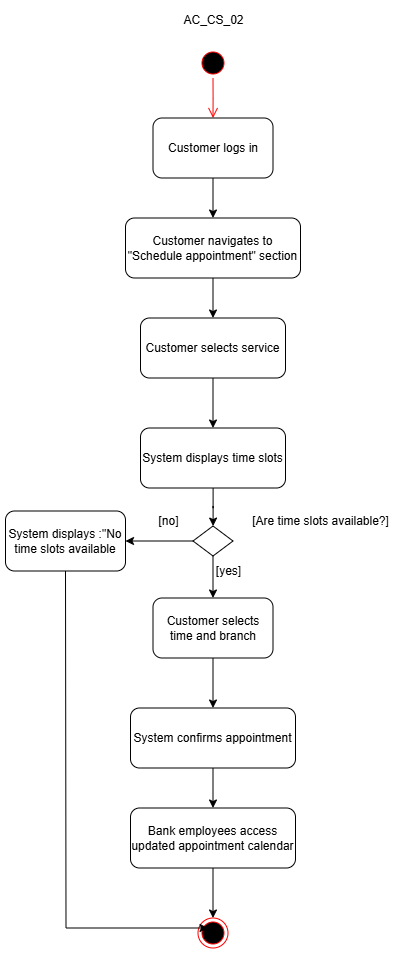

The diagram above was exported from draw.io. Its source (the exported page's mxGraphModel, read from the mxfile embedded in the PNG):
<mxGraphModel dx="2884" dy="1192" grid="0" gridSize="10" guides="1" tooltips="1" connect="1" arrows="1" fold="1" page="0" pageScale="1" pageWidth="1100" pageHeight="850" math="0" shadow="0">
  <root>
    <mxCell id="0" />
    <mxCell id="1" parent="0" />
    <mxCell id="2" value="" style="ellipse;html=1;shape=startState;fillColor=#000000;strokeColor=#ff0000;" vertex="1" parent="1">
      <mxGeometry x="387.5" y="1867.5" width="30" height="30" as="geometry" />
    </mxCell>
    <mxCell id="3" value="" style="edgeStyle=orthogonalEdgeStyle;html=1;verticalAlign=bottom;endArrow=open;endSize=8;strokeColor=#ff0000;rounded=0;" edge="1" source="2" parent="1">
      <mxGeometry relative="1" as="geometry">
        <mxPoint x="402.5" y="1937.5" as="targetPoint" />
      </mxGeometry>
    </mxCell>
    <mxCell id="4" value="" style="edgeStyle=orthogonalEdgeStyle;rounded=0;orthogonalLoop=1;jettySize=auto;html=1;" edge="1" source="5" target="7" parent="1">
      <mxGeometry relative="1" as="geometry" />
    </mxCell>
    <mxCell id="5" value="Customer logs in" style="rounded=1;whiteSpace=wrap;html=1;" vertex="1" parent="1">
      <mxGeometry x="342.5" y="1937.5" width="120" height="60" as="geometry" />
    </mxCell>
    <mxCell id="6" value="" style="edgeStyle=orthogonalEdgeStyle;rounded=0;orthogonalLoop=1;jettySize=auto;html=1;" edge="1" source="7" target="9" parent="1">
      <mxGeometry relative="1" as="geometry" />
    </mxCell>
    <mxCell id="7" value="Customer navigates to &quot;Schedule appointment&quot; section" style="rounded=1;whiteSpace=wrap;html=1;" vertex="1" parent="1">
      <mxGeometry x="315" y="2037.5" width="175" height="60" as="geometry" />
    </mxCell>
    <mxCell id="8" value="" style="edgeStyle=orthogonalEdgeStyle;rounded=0;orthogonalLoop=1;jettySize=auto;html=1;" edge="1" source="9" target="11" parent="1">
      <mxGeometry relative="1" as="geometry" />
    </mxCell>
    <mxCell id="9" value="Customer selects service" style="whiteSpace=wrap;html=1;rounded=1;" vertex="1" parent="1">
      <mxGeometry x="330" y="2137.5" width="145" height="60" as="geometry" />
    </mxCell>
    <mxCell id="10" value="" style="edgeStyle=orthogonalEdgeStyle;rounded=0;orthogonalLoop=1;jettySize=auto;html=1;" edge="1" source="11" target="14" parent="1">
      <mxGeometry relative="1" as="geometry" />
    </mxCell>
    <mxCell id="11" value="System displays time slots" style="whiteSpace=wrap;html=1;rounded=1;" vertex="1" parent="1">
      <mxGeometry x="330" y="2247.5" width="145" height="60" as="geometry" />
    </mxCell>
    <mxCell id="12" value="" style="edgeStyle=orthogonalEdgeStyle;rounded=0;orthogonalLoop=1;jettySize=auto;html=1;" edge="1" source="14" target="16" parent="1">
      <mxGeometry relative="1" as="geometry" />
    </mxCell>
    <mxCell id="13" value="" style="edgeStyle=orthogonalEdgeStyle;rounded=0;orthogonalLoop=1;jettySize=auto;html=1;" edge="1" source="14" target="21" parent="1">
      <mxGeometry relative="1" as="geometry" />
    </mxCell>
    <mxCell id="14" value="" style="rhombus;whiteSpace=wrap;html=1;" vertex="1" parent="1">
      <mxGeometry x="382.5" y="2345.5" width="40" height="30" as="geometry" />
    </mxCell>
    <mxCell id="15" value="" style="edgeStyle=orthogonalEdgeStyle;rounded=0;orthogonalLoop=1;jettySize=auto;html=1;" edge="1" source="16" target="18" parent="1">
      <mxGeometry relative="1" as="geometry" />
    </mxCell>
    <mxCell id="16" value="Customer selects time and branch" style="rounded=1;whiteSpace=wrap;html=1;" vertex="1" parent="1">
      <mxGeometry x="342.5" y="2417.5" width="120" height="60" as="geometry" />
    </mxCell>
    <mxCell id="17" value="" style="edgeStyle=orthogonalEdgeStyle;rounded=0;orthogonalLoop=1;jettySize=auto;html=1;" edge="1" source="18" target="20" parent="1">
      <mxGeometry relative="1" as="geometry" />
    </mxCell>
    <mxCell id="18" value="System confirms appointment" style="whiteSpace=wrap;html=1;rounded=1;" vertex="1" parent="1">
      <mxGeometry x="320" y="2527.5" width="165" height="60" as="geometry" />
    </mxCell>
    <mxCell id="19" value="" style="edgeStyle=orthogonalEdgeStyle;rounded=0;orthogonalLoop=1;jettySize=auto;html=1;" edge="1" source="20" target="25" parent="1">
      <mxGeometry relative="1" as="geometry" />
    </mxCell>
    <mxCell id="20" value="Bank employees access updated appointment calendar" style="whiteSpace=wrap;html=1;rounded=1;" vertex="1" parent="1">
      <mxGeometry x="320" y="2627.5" width="165" height="60" as="geometry" />
    </mxCell>
    <mxCell id="21" value="System displays :&quot;No time slots available" style="rounded=1;whiteSpace=wrap;html=1;" vertex="1" parent="1">
      <mxGeometry x="195" y="2330.5" width="120" height="60" as="geometry" />
    </mxCell>
    <mxCell id="22" value="[no]" style="text;html=1;align=center;verticalAlign=middle;resizable=0;points=[];autosize=1;strokeColor=none;fillColor=none;" vertex="1" parent="1">
      <mxGeometry x="337.5" y="2325.5" width="40" height="30" as="geometry" />
    </mxCell>
    <mxCell id="23" value="[yes]" style="text;html=1;align=center;verticalAlign=middle;resizable=0;points=[];autosize=1;strokeColor=none;fillColor=none;" vertex="1" parent="1">
      <mxGeometry x="392.5" y="2375.5" width="50" height="30" as="geometry" />
    </mxCell>
    <mxCell id="24" value="[Are time slots available?]" style="text;html=1;align=center;verticalAlign=middle;resizable=0;points=[];autosize=1;strokeColor=none;fillColor=none;" vertex="1" parent="1">
      <mxGeometry x="430" y="2325.5" width="160" height="30" as="geometry" />
    </mxCell>
    <mxCell id="25" value="" style="ellipse;html=1;shape=endState;fillColor=#000000;strokeColor=#ff0000;" vertex="1" parent="1">
      <mxGeometry x="387.5" y="2737.5" width="30" height="30" as="geometry" />
    </mxCell>
    <mxCell id="26" value="" style="endArrow=classic;html=1;rounded=0;exitX=0.5;exitY=1;exitDx=0;exitDy=0;" edge="1" source="21" parent="1">
      <mxGeometry width="50" height="50" relative="1" as="geometry">
        <mxPoint x="347.5" y="2797.5" as="sourcePoint" />
        <mxPoint x="397.5" y="2747.5" as="targetPoint" />
        <Array as="points">
          <mxPoint x="255.5" y="2747.5" />
        </Array>
      </mxGeometry>
    </mxCell>
    <mxCell id="27" value="AC_CS_02" style="text;html=1;align=center;verticalAlign=middle;resizable=0;points=[];autosize=1;strokeColor=none;fillColor=none;" vertex="1" parent="1">
      <mxGeometry x="362.5" y="1824.5" width="80" height="30" as="geometry" />
    </mxCell>
  </root>
</mxGraphModel>